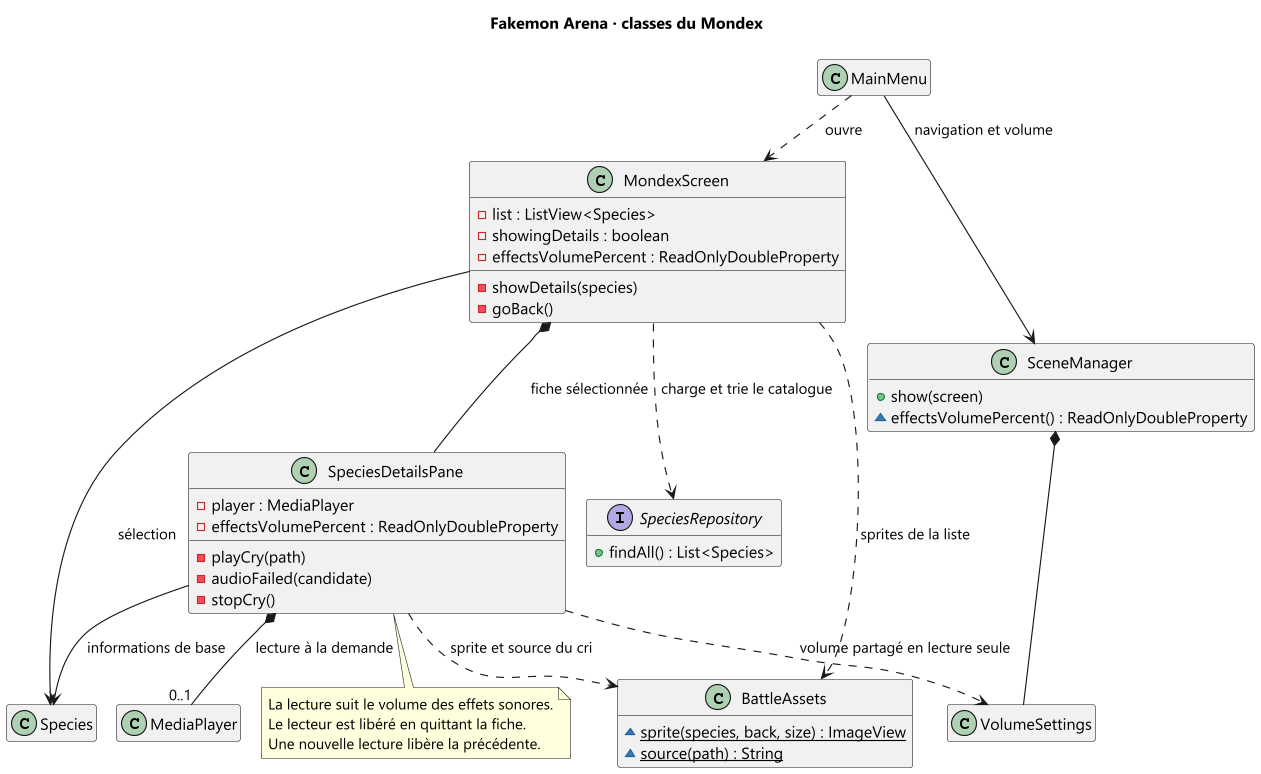

The diagram above was rendered by PlantUML. Its source (embedded in the PNG):
@startuml classes-mondex
!pragma layout smetana
skinparam dpi 110
skinparam shadowing false
skinparam defaultFontName "Segoe UI"
hide empty members
title Fakemon Arena · classes du Mondex
interface SpeciesRepository {
  + findAll() : List<Species>
}
class Species
class MainMenu
class SceneManager {
  + show(screen)
  ~ effectsVolumePercent() : ReadOnlyDoubleProperty
}
class VolumeSettings
class MondexScreen {
  - list : ListView<Species>
  - showingDetails : boolean
  - effectsVolumePercent : ReadOnlyDoubleProperty
  - showDetails(species)
  - goBack()
}
class SpeciesDetailsPane {
  - player : MediaPlayer
  - effectsVolumePercent : ReadOnlyDoubleProperty
  - playCry(path)
  - audioFailed(candidate)
  - stopCry()
}
class BattleAssets {
  ~ {static} sprite(species, back, size) : ImageView
  ~ {static} source(path) : String
}
class MediaPlayer
MainMenu ..> MondexScreen : ouvre
MainMenu --> SceneManager : navigation et volume
SceneManager *-- VolumeSettings
MondexScreen ..> SpeciesRepository : charge et trie le catalogue
MondexScreen --> Species : sélection
MondexScreen *-- SpeciesDetailsPane : fiche sélectionnée
SpeciesDetailsPane --> Species : informations de base
SpeciesDetailsPane *-- "0..1" MediaPlayer : lecture à la demande
MondexScreen ..> BattleAssets : sprites de la liste
SpeciesDetailsPane ..> BattleAssets : sprite et source du cri
SpeciesDetailsPane ..> VolumeSettings : volume partagé en lecture seule
note bottom of SpeciesDetailsPane
  La lecture suit le volume des effets sonores.
  Le lecteur est libéré en quittant la fiche.
  Une nouvelle lecture libère la précédente.
end note
@enduml